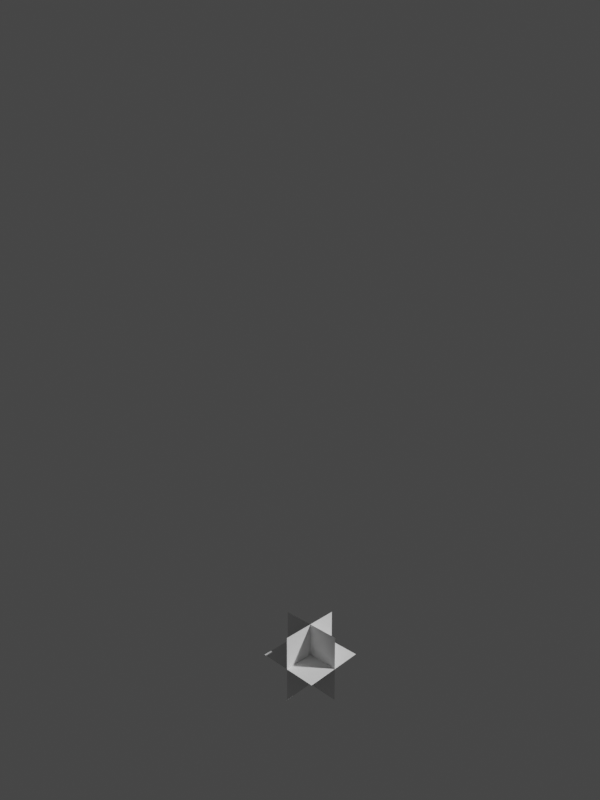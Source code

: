 # Source: IMG_5916.blend  (saved by Blender 2.82.7; exported with 4.5.12 LTS)
import bpy
from mathutils import Matrix  # noqa: F401  (used for matrix-valued properties, if any)

bpy.ops.wm.read_factory_settings(use_empty=True)
scene = bpy.context.scene
scene.name = 'Scene'

# ---- collections
col_collection = bpy.data.collections.new('Collection'); scene.collection.children.link(col_collection)

# ---- world
world_world = bpy.data.worlds.new('World'); scene.world = world_world
world_world.use_nodes = True; world_world.node_tree.nodes.clear()
_N = world_world.node_tree.nodes; _L = world_world.node_tree.links
n0 = _N.new('ShaderNodeOutputWorld'); n0.name = 'World Output'; n0.location = (300, 300)
n1 = _N.new('ShaderNodeBackground'); n1.name = 'Background'; n1.location = (10, 300)
n1.inputs[0].default_value = (0.05088, 0.05088, 0.05088, 1.0)
_L.new(n1.outputs[0], n0.inputs[0])
n0.is_active_output = True
world_world.color = (0.05088, 0.05088, 0.05088)
world_world.use_sun_shadow = False
world_world.sun_shadow_jitter_overblur = 0.0

# ---- cameras
cam_cam = bpy.data.cameras.new('cam')
cam_cam.lens = 23.45
cam_cam.show_background_images = True
cam_cam.lens_unit = 'FOV'

# ---- meshes
me_left = bpy.data.meshes.new('LEFT')
me_left.from_pydata([(-1.0, -1.0, 0.0), (1.0, -1.0, 0.0), (-1.0, 1.0, 0.0), (1.0, 1.0, 0.0)], [], [(0, 1, 3, 2)])
_uv = me_left.uv_layers.new(name='UVMap')
_uv.uv.foreach_set('vector', [0.0, 0.0, 1.0, 0.0, 1.0, 1.0, 0.0, 1.0])
me_left.use_remesh_fix_poles = True
me_left.use_remesh_preserve_attributes = False
me_left.use_mirror_vertex_groups = False
me_left.update()
me_right = bpy.data.meshes.new('RIGHT')
me_right.from_pydata([(-1.0, -1.0, 0.0), (1.0, -1.0, 0.0), (-1.0, 1.0, 0.0), (1.0, 1.0, 0.0)], [], [(0, 1, 3, 2)])
_uv = me_right.uv_layers.new(name='UVMap')
_uv.uv.foreach_set('vector', [0.0, 0.0, 1.0, 0.0, 1.0, 1.0, 0.0, 1.0])
me_right.use_remesh_fix_poles = True
me_right.use_remesh_preserve_attributes = False
me_right.use_mirror_vertex_groups = False
me_right.update()
me_floor = bpy.data.meshes.new('FLOOR')
me_floor.from_pydata([(-1.0, -1.0, 0.0), (1.0, -1.0, 0.0), (-1.0, 1.0, 0.0), (1.0, 1.0, 0.0)], [], [(0, 1, 3, 2)])
_uv = me_floor.uv_layers.new(name='UVMap')
_uv.uv.foreach_set('vector', [0.0, 0.0, 1.0, 0.0, 1.0, 1.0, 0.0, 1.0])
me_floor.use_remesh_fix_poles = True
me_floor.use_remesh_preserve_attributes = False
me_floor.use_mirror_vertex_groups = False
me_floor.update()

# ---- objects
ob_cam = bpy.data.objects.new('cam', cam_cam)
ob_left = bpy.data.objects.new('LEFT', me_left)
ob_right = bpy.data.objects.new('RIGHT', me_right)
ob_floor = bpy.data.objects.new('FLOOR', me_floor)

# ---- transforms, parenting, visibility, modifiers, constraints
ob_cam.location = (-7.053, -6.952, 1.385)
ob_cam.rotation_euler = (1.432, -1.845e-08, -0.7926)
ob_cam.lineart.crease_threshold = 0.0
ob_left.location = (3.783, 3.281, -8.656)
ob_left.rotation_euler = (1.571, 0.0, 0.0)
ob_left.lineart.crease_threshold = 0.0
ob_right.location = (3.783, 3.281, -8.656)
ob_right.rotation_euler = (0.0, 1.571, 0.0)
ob_right.lineart.crease_threshold = 0.0
ob_floor.location = (3.783, 3.281, -8.656)
ob_floor.lineart.crease_threshold = 0.0

# ---- collection membership
col_collection.objects.link(ob_cam)
col_collection.objects.link(ob_left)
col_collection.objects.link(ob_right)
col_collection.objects.link(ob_floor)

# ---- scene / render settings (as saved in the file)
scene.camera = ob_cam
scene.frame_start = 1; scene.frame_end = 250; scene.frame_set(1)
scene.render.engine = 'BLENDER_EEVEE_NEXT'
scene.render.resolution_x = 1485
scene.render.resolution_y = 1980
scene.cycles.use_denoising = False
scene.cycles.samples = 128
scene.cycles.sampling_pattern = 'TABULATED_SOBOL'
scene.cycles.use_adaptive_sampling = False
scene.cycles.use_light_tree = False
scene.view_settings.view_transform = 'Filmic'
bpy.context.view_layer.update()

# ---- added for rendering (the .blend has no usable light): sun
light_auto_sun = bpy.data.lights.new('AutoSun', 'SUN')
light_auto_sun.energy = 3.0
light_auto_sun.angle = 0.0523599
ob_auto_sun = bpy.data.objects.new('AutoSun', light_auto_sun)
scene.collection.objects.link(ob_auto_sun)
ob_auto_sun.rotation_euler = (0.872665, 0.174533, 0.523599)
bpy.context.view_layer.update()
